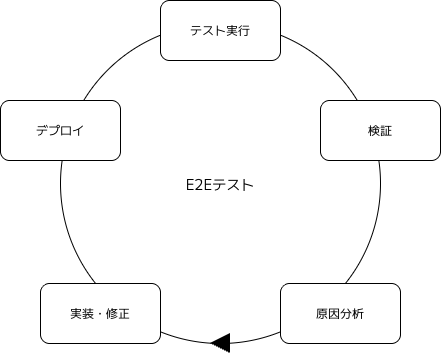

The diagram above was exported from draw.io. Its source (the exported page's mxGraphModel, read from the mxfile embedded in the PNG):
<mxGraphModel dx="534" dy="390" grid="1" gridSize="10" guides="1" tooltips="1" connect="1" arrows="1" fold="0" page="1" pageScale="1" pageWidth="827" pageHeight="583" math="0" shadow="0">
  <root>
    <mxCell id="0" />
    <mxCell id="1" parent="0" />
    <mxCell id="tDt93rQCoN-HZZQymBli-2" parent="1" style="ellipse;whiteSpace=wrap;html=1;shapeInside=1;aspect=fixed;fillColor=none;fontFamily=M PLUS 1;fontSource=https%3A%2F%2Ffonts.googleapis.com%2Fcss%3Ffamily%3DM%2BPLUS%2B1;fontSize=14;" value="E2Eテスト" vertex="1">
      <mxGeometry height="320" width="320" x="180" y="80" as="geometry" />
    </mxCell>
    <mxCell id="tDt93rQCoN-HZZQymBli-3" parent="1" style="triangle;whiteSpace=wrap;html=1;shapeInside=1;direction=west;strokeColor=none;fillColor=#000000;" value="" vertex="1">
      <mxGeometry height="20" width="20" x="330" y="390" as="geometry" />
    </mxCell>
    <mxCell id="tDt93rQCoN-HZZQymBli-4" parent="1" style="rounded=1;whiteSpace=wrap;html=1;roundedPerimeter=1;fontFamily=M PLUS 1;fontSource=https%3A%2F%2Ffonts.googleapis.com%2Fcss%3Ffamily%3DM%2BPLUS%2B1;" value="実装・修正" vertex="1">
      <mxGeometry height="60" width="120" x="160" y="340" as="geometry" />
    </mxCell>
    <mxCell id="tDt93rQCoN-HZZQymBli-5" parent="1" style="rounded=1;whiteSpace=wrap;html=1;roundedPerimeter=1;fontFamily=M PLUS 1;fontSource=https%3A%2F%2Ffonts.googleapis.com%2Fcss%3Ffamily%3DM%2BPLUS%2B1;" value="原因分析" vertex="1">
      <mxGeometry height="60" width="120" x="400" y="340" as="geometry" />
    </mxCell>
    <mxCell id="tDt93rQCoN-HZZQymBli-6" parent="1" style="rounded=1;whiteSpace=wrap;html=1;roundedPerimeter=1;fontFamily=M PLUS 1;fontSource=https%3A%2F%2Ffonts.googleapis.com%2Fcss%3Ffamily%3DM%2BPLUS%2B1;" value="デプロイ" vertex="1">
      <mxGeometry height="60" width="120" x="120" y="157" as="geometry" />
    </mxCell>
    <mxCell id="tDt93rQCoN-HZZQymBli-7" parent="1" style="rounded=1;whiteSpace=wrap;html=1;roundedPerimeter=1;fontFamily=M PLUS 1;fontSource=https%3A%2F%2Ffonts.googleapis.com%2Fcss%3Ffamily%3DM%2BPLUS%2B1;" value="検証" vertex="1">
      <mxGeometry height="60" width="120" x="440" y="157" as="geometry" />
    </mxCell>
    <mxCell id="tDt93rQCoN-HZZQymBli-8" parent="1" style="rounded=1;whiteSpace=wrap;html=1;roundedPerimeter=1;fontFamily=M PLUS 1;fontSource=https%3A%2F%2Ffonts.googleapis.com%2Fcss%3Ffamily%3DM%2BPLUS%2B1;" value="テスト実行" vertex="1">
      <mxGeometry height="60" width="120" x="280" y="57" as="geometry" />
    </mxCell>
  </root>
</mxGraphModel>